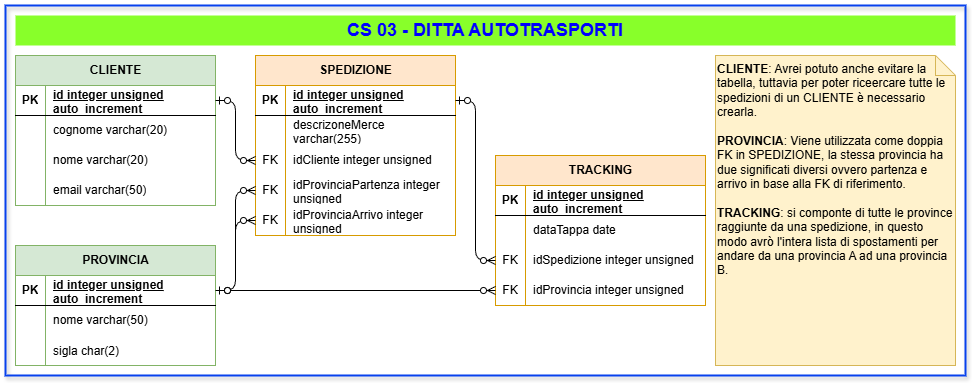

The diagram above was exported from draw.io. Its source (the exported page's mxGraphModel, read from the mxfile embedded in the PNG):
<mxGraphModel dx="1135" dy="476" grid="1" gridSize="10" guides="1" tooltips="1" connect="1" arrows="1" fold="1" page="1" pageScale="1" pageWidth="1169" pageHeight="827" math="0" shadow="0">
  <root>
    <mxCell id="0" />
    <mxCell id="1" parent="0" />
    <mxCell id="77" value="" style="rounded=0;whiteSpace=wrap;html=1;fillColor=none;strokeWidth=2;strokeColor=light-dark(#0741ed, #ededed);shadow=1;" parent="1" vertex="1">
      <mxGeometry x="70" y="130" width="960" height="370" as="geometry" />
    </mxCell>
    <mxCell id="2" value="CLIENTE" style="shape=table;startSize=30;container=1;collapsible=1;childLayout=tableLayout;fixedRows=1;rowLines=0;fontStyle=1;align=center;resizeLast=1;html=1;fillColor=#d5e8d4;strokeColor=#82b366;" parent="1" vertex="1">
      <mxGeometry x="80" y="180" width="200" height="150" as="geometry" />
    </mxCell>
    <mxCell id="3" value="" style="shape=tableRow;horizontal=0;startSize=0;swimlaneHead=0;swimlaneBody=0;fillColor=none;collapsible=0;dropTarget=0;points=[[0,0.5],[1,0.5]];portConstraint=eastwest;top=0;left=0;right=0;bottom=1;" parent="2" vertex="1">
      <mxGeometry y="30" width="200" height="30" as="geometry" />
    </mxCell>
    <mxCell id="4" value="PK" style="shape=partialRectangle;connectable=0;fillColor=none;top=0;left=0;bottom=0;right=0;fontStyle=1;overflow=hidden;whiteSpace=wrap;html=1;" parent="3" vertex="1">
      <mxGeometry width="30" height="30" as="geometry">
        <mxRectangle width="30" height="30" as="alternateBounds" />
      </mxGeometry>
    </mxCell>
    <mxCell id="5" value="id integer unsigned auto_increment" style="shape=partialRectangle;connectable=0;fillColor=none;top=0;left=0;bottom=0;right=0;align=left;spacingLeft=6;fontStyle=5;overflow=hidden;whiteSpace=wrap;html=1;" parent="3" vertex="1">
      <mxGeometry x="30" width="170" height="30" as="geometry">
        <mxRectangle width="170" height="30" as="alternateBounds" />
      </mxGeometry>
    </mxCell>
    <mxCell id="6" value="" style="shape=tableRow;horizontal=0;startSize=0;swimlaneHead=0;swimlaneBody=0;fillColor=none;collapsible=0;dropTarget=0;points=[[0,0.5],[1,0.5]];portConstraint=eastwest;top=0;left=0;right=0;bottom=0;" parent="2" vertex="1">
      <mxGeometry y="60" width="200" height="30" as="geometry" />
    </mxCell>
    <mxCell id="7" value="" style="shape=partialRectangle;connectable=0;fillColor=none;top=0;left=0;bottom=0;right=0;editable=1;overflow=hidden;whiteSpace=wrap;html=1;" parent="6" vertex="1">
      <mxGeometry width="30" height="30" as="geometry">
        <mxRectangle width="30" height="30" as="alternateBounds" />
      </mxGeometry>
    </mxCell>
    <mxCell id="8" value="cognome varchar(20)" style="shape=partialRectangle;connectable=0;fillColor=none;top=0;left=0;bottom=0;right=0;align=left;spacingLeft=6;overflow=hidden;whiteSpace=wrap;html=1;" parent="6" vertex="1">
      <mxGeometry x="30" width="170" height="30" as="geometry">
        <mxRectangle width="170" height="30" as="alternateBounds" />
      </mxGeometry>
    </mxCell>
    <mxCell id="9" value="" style="shape=tableRow;horizontal=0;startSize=0;swimlaneHead=0;swimlaneBody=0;fillColor=none;collapsible=0;dropTarget=0;points=[[0,0.5],[1,0.5]];portConstraint=eastwest;top=0;left=0;right=0;bottom=0;" parent="2" vertex="1">
      <mxGeometry y="90" width="200" height="30" as="geometry" />
    </mxCell>
    <mxCell id="10" value="" style="shape=partialRectangle;connectable=0;fillColor=none;top=0;left=0;bottom=0;right=0;editable=1;overflow=hidden;whiteSpace=wrap;html=1;" parent="9" vertex="1">
      <mxGeometry width="30" height="30" as="geometry">
        <mxRectangle width="30" height="30" as="alternateBounds" />
      </mxGeometry>
    </mxCell>
    <mxCell id="11" value="nome varchar(20)" style="shape=partialRectangle;connectable=0;fillColor=none;top=0;left=0;bottom=0;right=0;align=left;spacingLeft=6;overflow=hidden;whiteSpace=wrap;html=1;" parent="9" vertex="1">
      <mxGeometry x="30" width="170" height="30" as="geometry">
        <mxRectangle width="170" height="30" as="alternateBounds" />
      </mxGeometry>
    </mxCell>
    <mxCell id="12" value="" style="shape=tableRow;horizontal=0;startSize=0;swimlaneHead=0;swimlaneBody=0;fillColor=none;collapsible=0;dropTarget=0;points=[[0,0.5],[1,0.5]];portConstraint=eastwest;top=0;left=0;right=0;bottom=0;" parent="2" vertex="1">
      <mxGeometry y="120" width="200" height="30" as="geometry" />
    </mxCell>
    <mxCell id="13" value="" style="shape=partialRectangle;connectable=0;fillColor=none;top=0;left=0;bottom=0;right=0;editable=1;overflow=hidden;whiteSpace=wrap;html=1;" parent="12" vertex="1">
      <mxGeometry width="30" height="30" as="geometry">
        <mxRectangle width="30" height="30" as="alternateBounds" />
      </mxGeometry>
    </mxCell>
    <mxCell id="14" value="email varchar(50)" style="shape=partialRectangle;connectable=0;fillColor=none;top=0;left=0;bottom=0;right=0;align=left;spacingLeft=6;overflow=hidden;whiteSpace=wrap;html=1;" parent="12" vertex="1">
      <mxGeometry x="30" width="170" height="30" as="geometry">
        <mxRectangle width="170" height="30" as="alternateBounds" />
      </mxGeometry>
    </mxCell>
    <mxCell id="15" value="SPEDIZIONE" style="shape=table;startSize=30;container=1;collapsible=1;childLayout=tableLayout;fixedRows=1;rowLines=0;fontStyle=1;align=center;resizeLast=1;html=1;fillColor=#ffe6cc;strokeColor=#d79b00;" parent="1" vertex="1">
      <mxGeometry x="320" y="180" width="200" height="180" as="geometry" />
    </mxCell>
    <mxCell id="16" value="" style="shape=tableRow;horizontal=0;startSize=0;swimlaneHead=0;swimlaneBody=0;fillColor=none;collapsible=0;dropTarget=0;points=[[0,0.5],[1,0.5]];portConstraint=eastwest;top=0;left=0;right=0;bottom=1;" parent="15" vertex="1">
      <mxGeometry y="30" width="200" height="30" as="geometry" />
    </mxCell>
    <mxCell id="17" value="PK" style="shape=partialRectangle;connectable=0;fillColor=none;top=0;left=0;bottom=0;right=0;fontStyle=1;overflow=hidden;whiteSpace=wrap;html=1;" parent="16" vertex="1">
      <mxGeometry width="30" height="30" as="geometry">
        <mxRectangle width="30" height="30" as="alternateBounds" />
      </mxGeometry>
    </mxCell>
    <mxCell id="18" value="id integer unsigned auto_increment" style="shape=partialRectangle;connectable=0;fillColor=none;top=0;left=0;bottom=0;right=0;align=left;spacingLeft=6;fontStyle=5;overflow=hidden;whiteSpace=wrap;html=1;" parent="16" vertex="1">
      <mxGeometry x="30" width="170" height="30" as="geometry">
        <mxRectangle width="170" height="30" as="alternateBounds" />
      </mxGeometry>
    </mxCell>
    <mxCell id="19" value="" style="shape=tableRow;horizontal=0;startSize=0;swimlaneHead=0;swimlaneBody=0;fillColor=none;collapsible=0;dropTarget=0;points=[[0,0.5],[1,0.5]];portConstraint=eastwest;top=0;left=0;right=0;bottom=0;" parent="15" vertex="1">
      <mxGeometry y="60" width="200" height="30" as="geometry" />
    </mxCell>
    <mxCell id="20" value="" style="shape=partialRectangle;connectable=0;fillColor=none;top=0;left=0;bottom=0;right=0;editable=1;overflow=hidden;whiteSpace=wrap;html=1;" parent="19" vertex="1">
      <mxGeometry width="30" height="30" as="geometry">
        <mxRectangle width="30" height="30" as="alternateBounds" />
      </mxGeometry>
    </mxCell>
    <mxCell id="21" value="descrizoneMerce varchar(255)" style="shape=partialRectangle;connectable=0;fillColor=none;top=0;left=0;bottom=0;right=0;align=left;spacingLeft=6;overflow=hidden;whiteSpace=wrap;html=1;" parent="19" vertex="1">
      <mxGeometry x="30" width="170" height="30" as="geometry">
        <mxRectangle width="170" height="30" as="alternateBounds" />
      </mxGeometry>
    </mxCell>
    <mxCell id="67" value="" style="shape=tableRow;horizontal=0;startSize=0;swimlaneHead=0;swimlaneBody=0;fillColor=none;collapsible=0;dropTarget=0;points=[[0,0.5],[1,0.5]];portConstraint=eastwest;top=0;left=0;right=0;bottom=0;" parent="15" vertex="1">
      <mxGeometry y="90" width="200" height="30" as="geometry" />
    </mxCell>
    <mxCell id="68" value="FK" style="shape=partialRectangle;connectable=0;fillColor=none;top=0;left=0;bottom=0;right=0;fontStyle=0;overflow=hidden;whiteSpace=wrap;html=1;" parent="67" vertex="1">
      <mxGeometry width="30" height="30" as="geometry">
        <mxRectangle width="30" height="30" as="alternateBounds" />
      </mxGeometry>
    </mxCell>
    <mxCell id="69" value="idCliente integer unsigned" style="shape=partialRectangle;connectable=0;fillColor=none;top=0;left=0;bottom=0;right=0;align=left;spacingLeft=6;fontStyle=0;overflow=hidden;whiteSpace=wrap;html=1;" parent="67" vertex="1">
      <mxGeometry x="30" width="170" height="30" as="geometry">
        <mxRectangle width="170" height="30" as="alternateBounds" />
      </mxGeometry>
    </mxCell>
    <mxCell id="61" value="" style="shape=tableRow;horizontal=0;startSize=0;swimlaneHead=0;swimlaneBody=0;fillColor=none;collapsible=0;dropTarget=0;points=[[0,0.5],[1,0.5]];portConstraint=eastwest;top=0;left=0;right=0;bottom=0;" parent="15" vertex="1">
      <mxGeometry y="120" width="200" height="30" as="geometry" />
    </mxCell>
    <mxCell id="62" value="FK" style="shape=partialRectangle;connectable=0;fillColor=none;top=0;left=0;bottom=0;right=0;fontStyle=0;overflow=hidden;whiteSpace=wrap;html=1;" parent="61" vertex="1">
      <mxGeometry width="30" height="30" as="geometry">
        <mxRectangle width="30" height="30" as="alternateBounds" />
      </mxGeometry>
    </mxCell>
    <mxCell id="63" value="idProvinciaPartenza integer unsigned" style="shape=partialRectangle;connectable=0;fillColor=none;top=0;left=0;bottom=0;right=0;align=left;spacingLeft=6;fontStyle=0;overflow=hidden;whiteSpace=wrap;html=1;" parent="61" vertex="1">
      <mxGeometry x="30" width="170" height="30" as="geometry">
        <mxRectangle width="170" height="30" as="alternateBounds" />
      </mxGeometry>
    </mxCell>
    <mxCell id="64" value="" style="shape=tableRow;horizontal=0;startSize=0;swimlaneHead=0;swimlaneBody=0;fillColor=none;collapsible=0;dropTarget=0;points=[[0,0.5],[1,0.5]];portConstraint=eastwest;top=0;left=0;right=0;bottom=0;" parent="15" vertex="1">
      <mxGeometry y="150" width="200" height="30" as="geometry" />
    </mxCell>
    <mxCell id="65" value="FK" style="shape=partialRectangle;connectable=0;fillColor=none;top=0;left=0;bottom=0;right=0;fontStyle=0;overflow=hidden;whiteSpace=wrap;html=1;" parent="64" vertex="1">
      <mxGeometry width="30" height="30" as="geometry">
        <mxRectangle width="30" height="30" as="alternateBounds" />
      </mxGeometry>
    </mxCell>
    <mxCell id="66" value="idProvinciaArrivo integer unsigned" style="shape=partialRectangle;connectable=0;fillColor=none;top=0;left=0;bottom=0;right=0;align=left;spacingLeft=6;fontStyle=0;overflow=hidden;whiteSpace=wrap;html=1;" parent="64" vertex="1">
      <mxGeometry x="30" width="170" height="30" as="geometry">
        <mxRectangle width="170" height="30" as="alternateBounds" />
      </mxGeometry>
    </mxCell>
    <mxCell id="28" value="PROVINCIA" style="shape=table;startSize=30;container=1;collapsible=1;childLayout=tableLayout;fixedRows=1;rowLines=0;fontStyle=1;align=center;resizeLast=1;html=1;fillColor=#d5e8d4;strokeColor=#82b366;" parent="1" vertex="1">
      <mxGeometry x="80" y="370" width="200" height="120" as="geometry" />
    </mxCell>
    <mxCell id="29" value="" style="shape=tableRow;horizontal=0;startSize=0;swimlaneHead=0;swimlaneBody=0;fillColor=none;collapsible=0;dropTarget=0;points=[[0,0.5],[1,0.5]];portConstraint=eastwest;top=0;left=0;right=0;bottom=1;" parent="28" vertex="1">
      <mxGeometry y="30" width="200" height="30" as="geometry" />
    </mxCell>
    <mxCell id="30" value="PK" style="shape=partialRectangle;connectable=0;fillColor=none;top=0;left=0;bottom=0;right=0;fontStyle=1;overflow=hidden;whiteSpace=wrap;html=1;" parent="29" vertex="1">
      <mxGeometry width="30" height="30" as="geometry">
        <mxRectangle width="30" height="30" as="alternateBounds" />
      </mxGeometry>
    </mxCell>
    <mxCell id="31" value="id integer unsigned auto_increment" style="shape=partialRectangle;connectable=0;fillColor=none;top=0;left=0;bottom=0;right=0;align=left;spacingLeft=6;fontStyle=5;overflow=hidden;whiteSpace=wrap;html=1;" parent="29" vertex="1">
      <mxGeometry x="30" width="170" height="30" as="geometry">
        <mxRectangle width="170" height="30" as="alternateBounds" />
      </mxGeometry>
    </mxCell>
    <mxCell id="32" value="" style="shape=tableRow;horizontal=0;startSize=0;swimlaneHead=0;swimlaneBody=0;fillColor=none;collapsible=0;dropTarget=0;points=[[0,0.5],[1,0.5]];portConstraint=eastwest;top=0;left=0;right=0;bottom=0;" parent="28" vertex="1">
      <mxGeometry y="60" width="200" height="30" as="geometry" />
    </mxCell>
    <mxCell id="33" value="" style="shape=partialRectangle;connectable=0;fillColor=none;top=0;left=0;bottom=0;right=0;editable=1;overflow=hidden;whiteSpace=wrap;html=1;" parent="32" vertex="1">
      <mxGeometry width="30" height="30" as="geometry">
        <mxRectangle width="30" height="30" as="alternateBounds" />
      </mxGeometry>
    </mxCell>
    <mxCell id="34" value="nome varchar(50)" style="shape=partialRectangle;connectable=0;fillColor=none;top=0;left=0;bottom=0;right=0;align=left;spacingLeft=6;overflow=hidden;whiteSpace=wrap;html=1;" parent="32" vertex="1">
      <mxGeometry x="30" width="170" height="30" as="geometry">
        <mxRectangle width="170" height="30" as="alternateBounds" />
      </mxGeometry>
    </mxCell>
    <mxCell id="78" value="" style="shape=tableRow;horizontal=0;startSize=0;swimlaneHead=0;swimlaneBody=0;fillColor=none;collapsible=0;dropTarget=0;points=[[0,0.5],[1,0.5]];portConstraint=eastwest;top=0;left=0;right=0;bottom=0;" parent="28" vertex="1">
      <mxGeometry y="90" width="200" height="30" as="geometry" />
    </mxCell>
    <mxCell id="79" value="" style="shape=partialRectangle;connectable=0;fillColor=none;top=0;left=0;bottom=0;right=0;editable=1;overflow=hidden;" parent="78" vertex="1">
      <mxGeometry width="30" height="30" as="geometry">
        <mxRectangle width="30" height="30" as="alternateBounds" />
      </mxGeometry>
    </mxCell>
    <mxCell id="80" value="sigla char(2)" style="shape=partialRectangle;connectable=0;fillColor=none;top=0;left=0;bottom=0;right=0;align=left;spacingLeft=6;overflow=hidden;" parent="78" vertex="1">
      <mxGeometry x="30" width="170" height="30" as="geometry">
        <mxRectangle width="170" height="30" as="alternateBounds" />
      </mxGeometry>
    </mxCell>
    <mxCell id="41" value="TRACKING" style="shape=table;startSize=30;container=1;collapsible=1;childLayout=tableLayout;fixedRows=1;rowLines=0;fontStyle=1;align=center;resizeLast=1;html=1;fillColor=#ffe6cc;strokeColor=#d79b00;" parent="1" vertex="1">
      <mxGeometry x="560" y="280" width="210" height="150" as="geometry" />
    </mxCell>
    <mxCell id="42" value="" style="shape=tableRow;horizontal=0;startSize=0;swimlaneHead=0;swimlaneBody=0;fillColor=none;collapsible=0;dropTarget=0;points=[[0,0.5],[1,0.5]];portConstraint=eastwest;top=0;left=0;right=0;bottom=1;" parent="41" vertex="1">
      <mxGeometry y="30" width="210" height="30" as="geometry" />
    </mxCell>
    <mxCell id="43" value="PK" style="shape=partialRectangle;connectable=0;fillColor=none;top=0;left=0;bottom=0;right=0;fontStyle=1;overflow=hidden;whiteSpace=wrap;html=1;" parent="42" vertex="1">
      <mxGeometry width="30" height="30" as="geometry">
        <mxRectangle width="30" height="30" as="alternateBounds" />
      </mxGeometry>
    </mxCell>
    <mxCell id="44" value="id integer unsigned auto_increment" style="shape=partialRectangle;connectable=0;fillColor=none;top=0;left=0;bottom=0;right=0;align=left;spacingLeft=6;fontStyle=5;overflow=hidden;whiteSpace=wrap;html=1;" parent="42" vertex="1">
      <mxGeometry x="30" width="180" height="30" as="geometry">
        <mxRectangle width="180" height="30" as="alternateBounds" />
      </mxGeometry>
    </mxCell>
    <mxCell id="45" value="" style="shape=tableRow;horizontal=0;startSize=0;swimlaneHead=0;swimlaneBody=0;fillColor=none;collapsible=0;dropTarget=0;points=[[0,0.5],[1,0.5]];portConstraint=eastwest;top=0;left=0;right=0;bottom=0;" parent="41" vertex="1">
      <mxGeometry y="60" width="210" height="30" as="geometry" />
    </mxCell>
    <mxCell id="46" value="" style="shape=partialRectangle;connectable=0;fillColor=none;top=0;left=0;bottom=0;right=0;editable=1;overflow=hidden;whiteSpace=wrap;html=1;" parent="45" vertex="1">
      <mxGeometry width="30" height="30" as="geometry">
        <mxRectangle width="30" height="30" as="alternateBounds" />
      </mxGeometry>
    </mxCell>
    <mxCell id="47" value="dataTappa date" style="shape=partialRectangle;connectable=0;fillColor=none;top=0;left=0;bottom=0;right=0;align=left;spacingLeft=6;overflow=hidden;whiteSpace=wrap;html=1;" parent="45" vertex="1">
      <mxGeometry x="30" width="180" height="30" as="geometry">
        <mxRectangle width="180" height="30" as="alternateBounds" />
      </mxGeometry>
    </mxCell>
    <mxCell id="54" value="" style="shape=tableRow;horizontal=0;startSize=0;swimlaneHead=0;swimlaneBody=0;fillColor=none;collapsible=0;dropTarget=0;points=[[0,0.5],[1,0.5]];portConstraint=eastwest;top=0;left=0;right=0;bottom=0;" parent="41" vertex="1">
      <mxGeometry y="90" width="210" height="30" as="geometry" />
    </mxCell>
    <mxCell id="55" value="FK" style="shape=partialRectangle;connectable=0;fillColor=none;top=0;left=0;bottom=0;right=0;fontStyle=0;overflow=hidden;whiteSpace=wrap;html=1;" parent="54" vertex="1">
      <mxGeometry width="30" height="30" as="geometry">
        <mxRectangle width="30" height="30" as="alternateBounds" />
      </mxGeometry>
    </mxCell>
    <mxCell id="56" value="idSpedizione integer unsigned" style="shape=partialRectangle;connectable=0;fillColor=none;top=0;left=0;bottom=0;right=0;align=left;spacingLeft=6;fontStyle=0;overflow=hidden;whiteSpace=wrap;html=1;" parent="54" vertex="1">
      <mxGeometry x="30" width="180" height="30" as="geometry">
        <mxRectangle width="180" height="30" as="alternateBounds" />
      </mxGeometry>
    </mxCell>
    <mxCell id="57" value="" style="shape=tableRow;horizontal=0;startSize=0;swimlaneHead=0;swimlaneBody=0;fillColor=none;collapsible=0;dropTarget=0;points=[[0,0.5],[1,0.5]];portConstraint=eastwest;top=0;left=0;right=0;bottom=0;" parent="41" vertex="1">
      <mxGeometry y="120" width="210" height="30" as="geometry" />
    </mxCell>
    <mxCell id="58" value="FK" style="shape=partialRectangle;connectable=0;fillColor=none;top=0;left=0;bottom=0;right=0;fontStyle=0;overflow=hidden;whiteSpace=wrap;html=1;" parent="57" vertex="1">
      <mxGeometry width="30" height="30" as="geometry">
        <mxRectangle width="30" height="30" as="alternateBounds" />
      </mxGeometry>
    </mxCell>
    <mxCell id="59" value="idProvincia integer unsigned" style="shape=partialRectangle;connectable=0;fillColor=none;top=0;left=0;bottom=0;right=0;align=left;spacingLeft=6;fontStyle=0;overflow=hidden;whiteSpace=wrap;html=1;" parent="57" vertex="1">
      <mxGeometry x="30" width="180" height="30" as="geometry">
        <mxRectangle width="180" height="30" as="alternateBounds" />
      </mxGeometry>
    </mxCell>
    <mxCell id="70" value="" style="edgeStyle=orthogonalEdgeStyle;fontSize=12;html=1;endArrow=ERzeroToMany;startArrow=ERzeroToOne;exitX=1;exitY=0.5;exitDx=0;exitDy=0;entryX=0;entryY=0.5;entryDx=0;entryDy=0;" parent="1" source="3" target="67" edge="1">
      <mxGeometry width="100" height="100" relative="1" as="geometry">
        <mxPoint x="460" y="440" as="sourcePoint" />
        <mxPoint x="560" y="340" as="targetPoint" />
      </mxGeometry>
    </mxCell>
    <mxCell id="71" value="" style="edgeStyle=orthogonalEdgeStyle;fontSize=12;html=1;endArrow=ERzeroToMany;startArrow=ERzeroToOne;exitX=1;exitY=0.5;exitDx=0;exitDy=0;entryX=0;entryY=0.5;entryDx=0;entryDy=0;" parent="1" source="29" target="61" edge="1">
      <mxGeometry width="100" height="100" relative="1" as="geometry">
        <mxPoint x="290" y="235" as="sourcePoint" />
        <mxPoint x="370" y="295" as="targetPoint" />
      </mxGeometry>
    </mxCell>
    <mxCell id="72" value="" style="edgeStyle=orthogonalEdgeStyle;fontSize=12;html=1;endArrow=ERzeroToMany;startArrow=ERzeroToOne;exitX=1;exitY=0.5;exitDx=0;exitDy=0;entryX=0;entryY=0.5;entryDx=0;entryDy=0;" parent="1" source="29" target="64" edge="1">
      <mxGeometry width="100" height="100" relative="1" as="geometry">
        <mxPoint x="290" y="425" as="sourcePoint" />
        <mxPoint x="370" y="325" as="targetPoint" />
      </mxGeometry>
    </mxCell>
    <mxCell id="73" value="" style="edgeStyle=orthogonalEdgeStyle;fontSize=12;html=1;endArrow=ERzeroToMany;startArrow=ERzeroToOne;exitX=1;exitY=0.5;exitDx=0;exitDy=0;entryX=0;entryY=0.5;entryDx=0;entryDy=0;" parent="1" source="16" target="54" edge="1">
      <mxGeometry width="100" height="100" relative="1" as="geometry">
        <mxPoint x="584" y="420" as="sourcePoint" />
        <mxPoint x="664" y="480" as="targetPoint" />
      </mxGeometry>
    </mxCell>
    <mxCell id="74" value="" style="edgeStyle=orthogonalEdgeStyle;fontSize=12;html=1;endArrow=ERzeroToMany;startArrow=ERzeroToOne;exitX=1;exitY=0.5;exitDx=0;exitDy=0;entryX=0;entryY=0.5;entryDx=0;entryDy=0;" parent="1" source="29" target="57" edge="1">
      <mxGeometry width="100" height="100" relative="1" as="geometry">
        <mxPoint x="419.75" y="490" as="sourcePoint" />
        <mxPoint x="499.75" y="550" as="targetPoint" />
        <Array as="points">
          <mxPoint x="550" y="415" />
          <mxPoint x="550" y="415" />
        </Array>
      </mxGeometry>
    </mxCell>
    <mxCell id="75" value="CS 03 - DITTA AUTOTRASPORTI" style="text;html=1;align=center;verticalAlign=middle;whiteSpace=wrap;rounded=0;fontSize=18;fontStyle=1;fontColor=#0000FF;fillColor=#88FF2A;" parent="1" vertex="1">
      <mxGeometry x="80" y="140" width="940" height="30" as="geometry" />
    </mxCell>
    <mxCell id="81" value="&lt;b&gt;CLIENTE&lt;/b&gt;: Avrei potuto anche evitare la tabella, tuttavia per poter riceercare tutte le spedizioni di un CLIENTE è necessario crearla.&lt;div&gt;&lt;br&gt;&lt;/div&gt;&lt;div&gt;&lt;b&gt;PROVINCIA&lt;/b&gt;: Viene utilizzata come doppia FK in SPEDIZIONE, la stessa provincia ha due significati diversi ovvero partenza e arrivo in base alla FK di riferimento.&lt;/div&gt;&lt;div&gt;&lt;br&gt;&lt;/div&gt;&lt;div&gt;&lt;b&gt;TRACKING&lt;/b&gt;: si componte di tutte le province raggiunte da una spedizione, in questo modo avrò l'intera lista di spostamenti per andare da una provincia A ad una provincia B.&lt;/div&gt;" style="shape=note;size=20;whiteSpace=wrap;html=1;fillColor=#fff2cc;strokeColor=#d6b656;align=left;verticalAlign=top;" parent="1" vertex="1">
      <mxGeometry x="780" y="180" width="240" height="310" as="geometry" />
    </mxCell>
  </root>
</mxGraphModel>